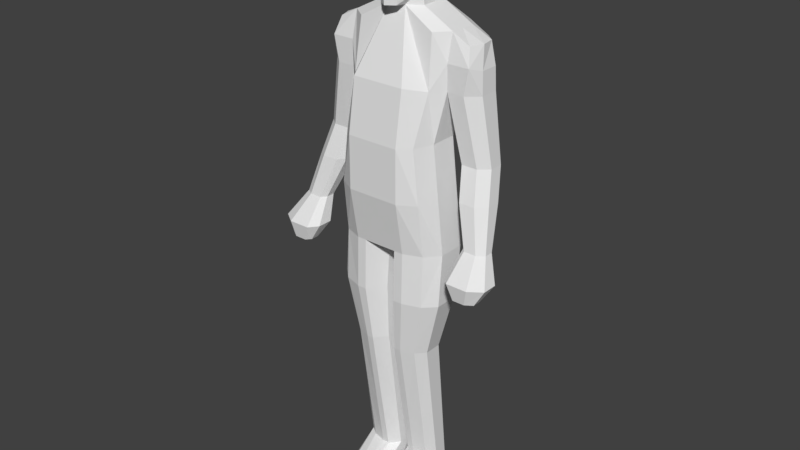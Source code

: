 # Source: body-male-1_2.blend  (saved by Blender 2.79.0; exported with 4.5.12 LTS)
import bpy
from mathutils import Matrix  # noqa: F401  (used for matrix-valued properties, if any)

bpy.ops.wm.read_factory_settings(use_empty=True)
scene = bpy.context.scene
scene.name = 'Scene'

# ---- collections
col_collection_1 = bpy.data.collections.new('Collection 1'); scene.collection.children.link(col_collection_1)

# ---- world
world_world = bpy.data.worlds.new('World'); scene.world = world_world
world_world.color = (0.05088, 0.05088, 0.05088)
world_world.use_sun_shadow = False
world_world.sun_shadow_jitter_overblur = 0.0
world_world.cycles.sampling_method = 'MANUAL'

# ---- meshes
me_cube_003 = bpy.data.meshes.new('Cube.003')
me_cube_003.from_pydata([(1.648, -0.9945, -4.168), (1.431, -0.4036, 3.316), (1.67, 1.022, -4.168), (1.517, 1.469, 3.316), (1.362, 0.9457, -0.2982), (2.076, 0.0, -4.168), (1.948, 0.4686, 3.357), (1.386, -1.217, -0.2982), (1.65, 0.0, -0.2982), (0.08669, 1.213, 3.955), (1.535, 0.7482, -2.233), (2.076, 0.5, -4.168), (1.948, -0.03136, 3.357), (1.602, -1.228, -2.233), (0.9741, -1.256, -4.168), (0.9741, 1.383, -4.168), (1.695, 1.394, 1.466), (2.076, -0.5, -4.168), (1.948, 0.9686, 3.357), (1.517, -0.6425, 1.466), (0.3142, -0.3183, 3.955), (0.8037, 0.5112, 3.955), (0.9741, -1.596, -0.2982), (1.65, -0.5, -0.2982), (1.65, 0.5, -0.2982), (1.863, 0.0, -2.233), (1.948, 0.0, 1.466), (0.9741, 1.298, -0.2982), (0.9741, 1.085, -2.233), (1.948, 0.8287, 1.466), (1.863, 0.5, -2.233), (1.863, -0.5, -2.233), (0.9741, -1.298, 1.637), (0.9741, -1.596, -2.233), (0.8037, 1.011, 3.955), (0.8037, 0.01124, 3.955), (1.948, -0.2432, 1.466), (0.9741, 1.937, 2.148), (2.786, 0.4686, 3.007), (2.287, 1.349, 2.987), (1.948, -0.2657, 2.391), (0.4871, 1.383, -4.168), (0.1789, 0.0, -4.168), (0.6309, -1.256, -4.168), (0.1789, 0.5, -4.168), (0.1789, -0.5, -4.168), (1.648, -1.085, -6.07), (1.67, 0.6223, -6.07), (2.076, -0.2429, -6.07), (2.076, 0.1805, -6.07), (0.9741, -1.306, -6.07), (0.9741, 0.9288, -6.07), (2.076, -0.6664, -6.07), (0.4871, 0.9288, -6.07), (0.1789, -0.2429, -6.07), (0.6309, -1.306, -6.07), (0.1789, 0.1805, -6.07), (0.1789, -0.6664, -6.07), (1.251, -0.9269, -8.155), (1.268, 0.3929, -8.155), (1.565, -0.2759, -8.155), (1.565, 0.05145, -8.155), (0.7582, -1.098, -8.155), (0.7582, 0.6298, -8.155), (1.565, -0.6032, -8.155), (0.4018, 0.6298, -8.155), (0.1763, -0.2759, -8.155), (0.5071, -1.098, -8.155), (0.1763, 0.05145, -8.155), (0.1763, -0.6032, -8.155), (1.251, -0.1547, -13.31), (1.268, 0.817, -13.31), (1.565, 0.3246, -13.31), (1.565, 0.5656, -13.31), (0.7582, -0.2806, -13.31), (0.7582, 0.9914, -13.31), (1.565, 0.08364, -13.31), (0.4018, 0.9914, -13.31), (0.1763, 0.3246, -13.31), (0.5071, -0.2806, -13.31), (0.1763, 0.5656, -13.31), (0.1763, 0.08364, -13.31), (1.251, -1.968, -14.16), (1.268, 0.8225, -14.16), (1.565, -0.5913, -14.16), (1.565, 0.1007, -14.16), (0.7582, -2.329, -14.16), (0.7582, 1.323, -14.16), (1.565, -1.283, -14.16), (0.4018, 1.323, -14.16), (0.1763, -0.5913, -14.16), (0.5071, -2.329, -14.16), (0.1763, 0.1007, -14.16), (0.1763, -1.283, -14.16), (1.251, -1.968, -14.46), (1.268, 0.8225, -14.46), (1.565, -0.5913, -14.46), (1.565, 0.1007, -14.46), (0.7582, -2.329, -14.46), (0.7582, 1.323, -14.46), (1.565, -1.283, -14.46), (0.4018, 1.323, -14.46), (0.1763, -0.5913, -14.46), (0.5071, -2.329, -14.46), (0.1763, 0.1007, -14.46), (0.1763, -1.283, -14.46), (1.565, 0.05259, -10.98), (0.7582, -0.6482, -10.99), (1.251, -0.5026, -10.99), (1.268, 0.6238, -10.96), (1.565, 0.332, -10.97), (0.7582, 0.8263, -10.96), (1.565, -0.2267, -10.98), (0.1763, -0.2258, -10.99), (0.5071, -0.6485, -10.99), (0.4018, 0.827, -10.97), (0.1763, 0.05357, -10.98), (0.1763, 0.3331, -10.98), (0.2192, 1.099, 4.483), (0.3142, -0.7365, 4.012), (0.7324, 0.5112, 4.483), (0.5202, 0.8971, 4.483), (0.7324, 0.01124, 4.483), (0.2404, 1.513, 5.624), (0.446, -0.7475, 5.624), (0.8037, 0.5112, 5.624), (0.5928, 1.311, 5.624), (0.9036, 0.01124, 5.624), (0.2734, 1.356, 6.366), (0.3142, -0.7826, 6.18), (0.8037, 0.5112, 6.18), (0.5796, 1.154, 6.366), (0.9321, 0.01124, 6.18), (0.2604, 1.085, 6.637), (0.3142, -0.5543, 6.437), (0.6529, 0.3115, 6.823), (0.4711, 0.7116, 6.751), (0.719, -0.1468, 6.594), (1.606, 1.431, 2.391), (2.608, -0.03136, 3.007), (2.554, 1.394, 1.466), (2.7, 0.9686, 3.007), (3.027, 0.1329, 1.466), (3.027, 0.8287, 1.466), (2.584, -0.2574, 1.466), (2.762, -0.2657, 2.391), (2.421, 1.431, 2.391), (2.934, 0.2343, 2.237), (2.934, 0.8987, 2.237), (2.542, 1.099, -0.9197), (2.235, 0.2496, -0.9197), (2.235, 0.7544, -0.9197), (2.439, -0.055, -0.9197), (3.117, 1.099, -0.9197), (3.388, 0.2496, -0.9197), (3.388, 0.7544, -0.9197), (3.032, -0.055, -0.9197), (2.768, 0.7082, -2.05), (2.461, -0.1408, -2.05), (2.461, 0.364, -2.05), (2.665, -0.4454, -2.05), (3.343, 0.7082, -2.05), (3.614, -0.1408, -2.05), (3.614, 0.364, -2.05), (3.258, -0.4454, -2.05), (3.238, -0.05807, -3.508), (3.003, -0.601, -3.508), (3.003, -0.2782, -3.508), (3.159, -0.7957, -3.508), (3.68, -0.05807, -3.508), (3.888, -0.601, -3.508), (3.888, -0.2782, -3.508), (3.614, -0.7957, -3.508), (3.214, -0.3113, -4.371), (2.801, -1.261, -4.371), (2.801, -0.6962, -4.371), (3.075, -1.601, -4.371), (3.988, -0.3113, -4.371), (4.353, -1.261, -4.371), (4.353, -0.6962, -4.371), (3.873, -1.601, -4.371), (3.364, -0.815, -4.961), (3.132, -1.324, -4.961), (3.132, -1.021, -4.961), (3.286, -1.506, -4.961), (3.8, -0.815, -4.961), (4.005, -1.324, -4.961), (4.005, -1.021, -4.961), (3.735, -1.506, -4.961), (-1.648, -0.9945, -4.168), (-1.431, -0.4036, 3.316), (-1.67, 1.022, -4.168), (-1.517, 1.469, 3.316), (0.0, 1.383, -4.168), (0.0, 1.213, 3.955), (-1.362, 0.9457, -0.2982), (-2.076, 0.0, -4.168), (-1.948, 0.4686, 3.357), (-1.386, -1.217, -0.2982), (0.0, -1.256, -4.168), (0.0, -0.3183, 3.955), (0.0, 0.0, -4.168), (0.0, -1.596, -0.2982), (-1.65, 0.0, -0.2982), (0.0, 1.298, -0.2982), (-0.08669, 1.213, 3.955), (-1.535, 0.7482, -2.233), (-2.076, 0.5, -4.168), (-1.948, -0.03136, 3.357), (-1.602, -1.228, -2.233), (-0.9741, -1.256, -4.168), (-0.9741, 1.383, -4.168), (-1.695, 1.394, 1.466), (-2.076, -0.5, -4.168), (-1.948, 0.9686, 3.357), (-1.517, -0.6425, 1.466), (-0.3142, -0.3183, 3.955), (-0.8037, 0.5112, 3.955), (0.0, -0.5, -4.168), (0.0, 0.5, -4.168), (-0.9741, -1.596, -0.2982), (0.0, -1.596, -2.233), (0.0, -1.298, 1.637), (-1.65, -0.5, -0.2982), (-1.65, 0.5, -0.2982), (-1.863, 0.0, -2.233), (-1.948, 0.0, 1.466), (-0.9741, 1.298, -0.2982), (0.0, 1.085, -2.233), (0.0, 1.937, 2.19), (-0.9741, 1.085, -2.233), (-1.948, 0.8287, 1.466), (-1.863, 0.5, -2.233), (-1.863, -0.5, -2.233), (-0.9741, -1.298, 1.637), (-0.9741, -1.596, -2.233), (0.0, -0.9604, 4.012), (-0.8037, 1.011, 3.955), (-0.8037, 0.01124, 3.955), (0.0, 1.099, 4.483), (-1.948, -0.2432, 1.466), (-0.9741, 1.937, 2.148), (-2.786, 0.4686, 3.007), (-2.287, 1.349, 2.987), (-1.948, -0.2657, 2.391), (-0.4871, 1.383, -4.168), (-0.1789, 0.0, -4.168), (-0.6309, -1.256, -4.168), (-0.1789, 0.5, -4.168), (-0.1789, -0.5, -4.168), (-1.648, -1.085, -6.07), (-1.67, 0.6223, -6.07), (-2.076, -0.2429, -6.07), (-2.076, 0.1805, -6.07), (-0.9741, -1.306, -6.07), (-0.9741, 0.9288, -6.07), (-2.076, -0.6664, -6.07), (-0.4871, 0.9288, -6.07), (-0.1789, -0.2429, -6.07), (-0.6309, -1.306, -6.07), (-0.1789, 0.1805, -6.07), (-0.1789, -0.6664, -6.07), (-1.251, -0.9269, -8.155), (-1.268, 0.3929, -8.155), (-1.565, -0.2759, -8.155), (-1.565, 0.05145, -8.155), (-0.7582, -1.098, -8.155), (-0.7582, 0.6298, -8.155), (-1.565, -0.6032, -8.155), (-0.4018, 0.6298, -8.155), (-0.1763, -0.2759, -8.155), (-0.5071, -1.098, -8.155), (-0.1763, 0.05145, -8.155), (-0.1763, -0.6032, -8.155), (-1.251, -0.1547, -13.31), (-1.268, 0.817, -13.31), (-1.565, 0.3246, -13.31), (-1.565, 0.5656, -13.31), (-0.7582, -0.2806, -13.31), (-0.7582, 0.9914, -13.31), (-1.565, 0.08364, -13.31), (-0.4018, 0.9914, -13.31), (-0.1763, 0.3246, -13.31), (-0.5071, -0.2806, -13.31), (-0.1763, 0.5656, -13.31), (-0.1763, 0.08364, -13.31), (-1.251, -1.968, -14.16), (-1.268, 0.8225, -14.16), (-1.565, -0.5913, -14.16), (-1.565, 0.1007, -14.16), (-0.7582, -2.329, -14.16), (-0.7582, 1.323, -14.16), (-1.565, -1.283, -14.16), (-0.4018, 1.323, -14.16), (-0.1763, -0.5913, -14.16), (-0.5071, -2.329, -14.16), (-0.1763, 0.1007, -14.16), (-0.1763, -1.283, -14.16), (-1.251, -1.968, -14.46), (-1.268, 0.8225, -14.46), (-1.565, -0.5913, -14.46), (-1.565, 0.1007, -14.46), (-0.7582, -2.329, -14.46), (-0.7582, 1.323, -14.46), (-1.565, -1.283, -14.46), (-0.4018, 1.323, -14.46), (-0.1763, -0.5913, -14.46), (-0.5071, -2.329, -14.46), (-0.1763, 0.1007, -14.46), (-0.1763, -1.283, -14.46), (-1.565, 0.05259, -10.98), (-0.7582, -0.6482, -10.99), (-1.251, -0.5026, -10.99), (-1.268, 0.6238, -10.96), (-1.565, 0.332, -10.97), (-0.7582, 0.8263, -10.96), (-1.565, -0.2267, -10.98), (-0.1763, -0.2258, -10.99), (-0.5071, -0.6485, -10.99), (-0.4018, 0.827, -10.97), (-0.1763, 0.05357, -10.98), (-0.1763, 0.3331, -10.98), (-0.2192, 1.099, 4.483), (-0.3142, -0.7365, 4.012), (-0.7324, 0.5112, 4.483), (-0.5202, 0.8971, 4.483), (-0.7324, 0.01124, 4.483), (0.0, -1.103, 5.624), (0.0, 1.513, 5.624), (-0.2404, 1.513, 5.624), (-0.446, -0.7475, 5.624), (-0.8037, 0.5112, 5.624), (-0.5928, 1.311, 5.624), (-0.9036, 0.01124, 5.624), (0.0, -0.9319, 6.18), (0.0, 1.356, 6.366), (-0.2734, 1.356, 6.366), (-0.3142, -0.7826, 6.18), (-0.8037, 0.5112, 6.18), (-0.5796, 1.154, 6.366), (-0.9321, 0.01124, 6.18), (0.0, 0.3115, 6.823), (0.0, -0.8177, 6.437), (0.0, 1.085, 6.637), (-0.2604, 1.085, 6.637), (-0.3142, -0.5543, 6.437), (0.0, -0.3883, 6.765), (0.0, 0.7116, 6.751), (-0.6529, 0.3115, 6.823), (-0.4711, 0.7116, 6.751), (-0.719, -0.1468, 6.594), (-1.606, 1.431, 2.391), (-2.608, -0.03136, 3.007), (-2.554, 1.394, 1.466), (-2.7, 0.9686, 3.007), (-3.027, 0.1329, 1.466), (-3.027, 0.8287, 1.466), (-2.584, -0.2574, 1.466), (-2.762, -0.2657, 2.391), (-2.421, 1.431, 2.391), (-2.934, 0.2343, 2.237), (-2.934, 0.8987, 2.237), (-2.542, 1.099, -0.9197), (-2.235, 0.2496, -0.9197), (-2.235, 0.7544, -0.9197), (-2.439, -0.055, -0.9197), (-3.117, 1.099, -0.9197), (-3.388, 0.2496, -0.9197), (-3.388, 0.7544, -0.9197), (-3.032, -0.055, -0.9197), (-2.768, 0.7082, -2.05), (-2.461, -0.1408, -2.05), (-2.461, 0.364, -2.05), (-2.665, -0.4454, -2.05), (-3.343, 0.7082, -2.05), (-3.614, -0.1408, -2.05), (-3.614, 0.364, -2.05), (-3.258, -0.4454, -2.05), (-3.238, -0.05807, -3.508), (-3.003, -0.601, -3.508), (-3.003, -0.2782, -3.508), (-3.159, -0.7957, -3.508), (-3.68, -0.05807, -3.508), (-3.888, -0.601, -3.508), (-3.888, -0.2782, -3.508), (-3.614, -0.7957, -3.508), (-3.214, -0.3113, -4.371), (-2.801, -1.261, -4.371), (-2.801, -0.6962, -4.371), (-3.075, -1.601, -4.371), (-3.988, -0.3113, -4.371), (-4.353, -1.261, -4.371), (-4.353, -0.6962, -4.371), (-3.873, -1.601, -4.371), (-3.364, -0.815, -4.961), (-3.132, -1.324, -4.961), (-3.132, -1.021, -4.961), (-3.286, -1.506, -4.961), (-3.8, -0.815, -4.961), (-4.005, -1.324, -4.961), (-4.005, -1.021, -4.961), (-3.735, -1.506, -4.961)], [], [(37, 9, 3, 138, 16), (36, 40, 12, 1, 19), (21, 34, 121, 120), (35, 21, 120, 122), (33, 22, 202, 221), (32, 20, 200, 222), (31, 23, 7, 13), (30, 24, 8, 25), (138, 3, 39, 146), (28, 27, 4, 10), (15, 28, 10, 2), (193, 228, 28, 15, 41), (228, 204, 27, 28), (24, 29, 26, 8), (4, 16, 29, 24), (16, 140, 153, 149), (11, 30, 25, 5), (2, 10, 30, 11), (10, 4, 24, 30), (17, 31, 13, 0), (5, 25, 31, 17), (25, 8, 23, 31), (22, 32, 222, 202), (7, 19, 32, 22), (19, 1, 20, 32), (14, 33, 221, 199, 43), (0, 13, 33, 14), (13, 7, 22, 33), (9, 194, 239, 118), (200, 20, 119, 236), (18, 34, 21, 6), (3, 9, 34, 18), (34, 9, 118, 121), (12, 35, 20, 1), (6, 21, 35, 12), (20, 35, 122, 119), (119, 122, 127, 124), (118, 239, 328, 123), (23, 36, 19, 7), (8, 26, 36, 23), (3, 18, 141, 39), (27, 37, 16, 4), (204, 229, 37, 27), (229, 194, 9, 37), (12, 40, 145, 139), (40, 36, 144, 145), (201, 42, 45, 218), (218, 45, 43, 199), (193, 41, 44, 219), (219, 44, 42, 201), (2, 47, 51, 15), (41, 15, 51, 53), (44, 41, 53, 56), (17, 52, 48, 5), (42, 44, 56, 54), (0, 14, 50, 46), (45, 42, 54, 57), (11, 49, 47, 2), (17, 0, 46, 52), (14, 43, 55, 50), (43, 45, 57, 55), (11, 5, 48, 49), (50, 55, 67, 62), (54, 56, 68, 66), (46, 50, 62, 58), (57, 54, 66, 69), (47, 59, 63, 51), (52, 64, 60, 48), (55, 57, 69, 67), (52, 46, 58, 64), (49, 48, 60, 61), (56, 53, 65, 68), (49, 61, 59, 47), (53, 51, 63, 65), (62, 67, 114, 107), (66, 68, 117, 116), (58, 62, 107, 108), (69, 66, 116, 113), (59, 109, 111, 63), (64, 112, 106, 60), (67, 69, 113, 114), (64, 58, 108, 112), (61, 60, 106, 110), (68, 65, 115, 117), (61, 110, 109, 59), (65, 63, 111, 115), (77, 75, 87, 89), (74, 79, 91, 86), (78, 80, 92, 90), (70, 74, 86, 82), (81, 78, 90, 93), (71, 83, 87, 75), (76, 88, 84, 72), (79, 81, 93, 91), (76, 70, 82, 88), (73, 72, 84, 85), (80, 77, 89, 92), (73, 85, 83, 71), (85, 97, 95, 83), (89, 87, 99, 101), (86, 91, 103, 98), (90, 92, 104, 102), (82, 86, 98, 94), (93, 90, 102, 105), (83, 95, 99, 87), (88, 100, 96, 84), (91, 93, 105, 103), (88, 82, 94, 100), (85, 84, 96, 97), (92, 89, 101, 104), (97, 96, 100, 94, 98, 103, 105, 102, 104, 101, 99, 95), (110, 73, 71, 109), (112, 108, 70, 76), (109, 71, 75, 111), (110, 106, 72, 73), (112, 76, 72, 106), (108, 107, 74, 70), (114, 113, 81, 79), (107, 114, 79, 74), (117, 115, 77, 80), (113, 116, 78, 81), (115, 111, 75, 77), (116, 117, 80, 78), (127, 125, 130, 132), (124, 127, 132, 129), (236, 119, 124, 327), (122, 120, 125, 127), (121, 118, 123, 126), (120, 121, 126, 125), (131, 128, 133, 136), (132, 130, 135, 137), (126, 123, 128, 131), (125, 126, 131, 130), (327, 124, 129, 334), (123, 328, 335, 128), (135, 341, 346, 137), (133, 343, 347, 136), (136, 347, 341, 135), (137, 346, 342, 134), (130, 131, 136, 135), (334, 129, 134, 342), (128, 335, 343, 133), (129, 132, 137, 134), (26, 29, 151, 150), (6, 12, 139, 38), (18, 6, 38, 141), (16, 138, 146, 140), (144, 36, 152, 156), (141, 146, 39), (143, 140, 146, 148), (146, 141, 148), (141, 38, 147, 148), (143, 148, 147, 142), (142, 147, 145, 144), (38, 139, 145, 147), (142, 144, 156, 154), (140, 143, 155, 153), (36, 26, 150, 152), (29, 16, 149, 151), (143, 142, 154, 155), (150, 151, 159, 158), (156, 152, 160, 164), (152, 150, 158, 160), (154, 156, 164, 162), (151, 149, 157, 159), (149, 153, 161, 157), (155, 154, 162, 163), (153, 155, 163, 161), (157, 161, 169, 165), (163, 162, 170, 171), (161, 163, 171, 169), (162, 164, 172, 170), (164, 160, 168, 172), (160, 158, 166, 168), (159, 157, 165, 167), (158, 159, 167, 166), (167, 165, 173, 175), (166, 167, 175, 174), (165, 169, 177, 173), (171, 170, 178, 179), (169, 171, 179, 177), (170, 172, 180, 178), (172, 168, 176, 180), (168, 166, 174, 176), (180, 176, 184, 188), (176, 174, 182, 184), (175, 173, 181, 183), (174, 175, 183, 182), (173, 177, 185, 181), (179, 178, 186, 187), (177, 179, 187, 185), (178, 180, 188, 186), (182, 183, 181, 185, 187, 186, 188, 184), (241, 212, 351, 192, 205), (240, 215, 190, 208, 244), (217, 324, 325, 237), (238, 326, 324, 217), (235, 221, 202, 220), (234, 222, 200, 216), (233, 209, 198, 223), (232, 225, 203, 224), (351, 359, 243, 192), (230, 206, 195, 227), (211, 191, 206, 230), (193, 245, 211, 230, 228), (228, 230, 227, 204), (224, 203, 226, 231), (195, 224, 231, 212), (212, 362, 366, 353), (207, 196, 225, 232), (191, 207, 232, 206), (206, 232, 224, 195), (213, 189, 209, 233), (196, 213, 233, 225), (225, 233, 223, 203), (220, 202, 222, 234), (198, 220, 234, 215), (215, 234, 216, 190), (210, 247, 199, 221, 235), (189, 210, 235, 209), (209, 235, 220, 198), (205, 322, 239, 194), (200, 236, 323, 216), (214, 197, 217, 237), (192, 214, 237, 205), (237, 325, 322, 205), (208, 190, 216, 238), (197, 208, 238, 217), (216, 323, 326, 238), (323, 330, 333, 326), (322, 329, 328, 239), (223, 198, 215, 240), (203, 223, 240, 226), (192, 243, 354, 214), (227, 195, 212, 241), (204, 227, 241, 229), (229, 241, 205, 194), (208, 352, 358, 244), (244, 358, 357, 240), (201, 218, 249, 246), (218, 199, 247, 249), (193, 219, 248, 245), (219, 201, 246, 248), (191, 211, 255, 251), (245, 257, 255, 211), (248, 260, 257, 245), (213, 196, 252, 256), (246, 258, 260, 248), (189, 250, 254, 210), (249, 261, 258, 246), (207, 191, 251, 253), (213, 256, 250, 189), (210, 254, 259, 247), (247, 259, 261, 249), (207, 253, 252, 196), (254, 266, 271, 259), (258, 270, 272, 260), (250, 262, 266, 254), (261, 273, 270, 258), (251, 255, 267, 263), (256, 252, 264, 268), (259, 271, 273, 261), (256, 268, 262, 250), (253, 265, 264, 252), (260, 272, 269, 257), (253, 251, 263, 265), (257, 269, 267, 255), (266, 311, 318, 271), (270, 320, 321, 272), (262, 312, 311, 266), (273, 317, 320, 270), (263, 267, 315, 313), (268, 264, 310, 316), (271, 318, 317, 273), (268, 316, 312, 262), (265, 314, 310, 264), (272, 321, 319, 269), (265, 263, 313, 314), (269, 319, 315, 267), (281, 293, 291, 279), (278, 290, 295, 283), (282, 294, 296, 284), (274, 286, 290, 278), (285, 297, 294, 282), (275, 279, 291, 287), (280, 276, 288, 292), (283, 295, 297, 285), (280, 292, 286, 274), (277, 289, 288, 276), (284, 296, 293, 281), (277, 275, 287, 289), (289, 287, 299, 301), (293, 305, 303, 291), (290, 302, 307, 295), (294, 306, 308, 296), (286, 298, 302, 290), (297, 309, 306, 294), (287, 291, 303, 299), (292, 288, 300, 304), (295, 307, 309, 297), (292, 304, 298, 286), (289, 301, 300, 288), (296, 308, 305, 293), (301, 299, 303, 305, 308, 306, 309, 307, 302, 298, 304, 300), (314, 313, 275, 277), (316, 280, 274, 312), (313, 315, 279, 275), (314, 277, 276, 310), (316, 310, 276, 280), (312, 274, 278, 311), (318, 283, 285, 317), (311, 278, 283, 318), (321, 284, 281, 319), (317, 285, 282, 320), (319, 281, 279, 315), (320, 282, 284, 321), (333, 340, 338, 331), (330, 337, 340, 333), (236, 327, 330, 323), (326, 333, 331, 324), (325, 332, 329, 322), (324, 331, 332, 325), (339, 349, 344, 336), (340, 350, 348, 338), (332, 339, 336, 329), (331, 338, 339, 332), (327, 334, 337, 330), (329, 336, 335, 328), (348, 350, 346, 341), (344, 349, 347, 343), (349, 348, 341, 347), (350, 345, 342, 346), (338, 348, 349, 339), (334, 342, 345, 337), (336, 344, 343, 335), (337, 345, 350, 340), (226, 363, 364, 231), (197, 242, 352, 208), (214, 354, 242, 197), (212, 353, 359, 351), (357, 369, 365, 240), (354, 243, 359), (356, 361, 359, 353), (359, 361, 354), (354, 361, 360, 242), (356, 355, 360, 361), (355, 357, 358, 360), (242, 360, 358, 352), (355, 367, 369, 357), (353, 366, 368, 356), (240, 365, 363, 226), (231, 364, 362, 212), (356, 368, 367, 355), (363, 371, 372, 364), (369, 377, 373, 365), (365, 373, 371, 363), (367, 375, 377, 369), (364, 372, 370, 362), (362, 370, 374, 366), (368, 376, 375, 367), (366, 374, 376, 368), (370, 378, 382, 374), (376, 384, 383, 375), (374, 382, 384, 376), (375, 383, 385, 377), (377, 385, 381, 373), (373, 381, 379, 371), (372, 380, 378, 370), (371, 379, 380, 372), (380, 388, 386, 378), (379, 387, 388, 380), (378, 386, 390, 382), (384, 392, 391, 383), (382, 390, 392, 384), (383, 391, 393, 385), (385, 393, 389, 381), (381, 389, 387, 379), (393, 401, 397, 389), (389, 397, 395, 387), (388, 396, 394, 386), (387, 395, 396, 388), (386, 394, 398, 390), (392, 400, 399, 391), (390, 398, 400, 392), (391, 399, 401, 393), (395, 397, 401, 399, 400, 398, 394, 396)])
_uv = me_cube_003.uv_layers.new(name='UVMap')
_uv.uv.foreach_set('vector', [0.2008, 0.6868, 0.2319, 0.7466, 0.184, 0.7261, 0.1808, 0.695, 0.1776, 0.664, 0.7428, 0.7289, 0.7426, 0.7599, 0.7426, 0.7925, 0.7253, 0.7908, 0.7283, 0.7286, 0.1824, 0.8042, 0.1989, 0.8048, 0.1945, 0.8225, 0.1818, 0.822, 0.1659, 0.8037, 0.1824, 0.8042, 0.1818, 0.822, 0.1653, 0.8215, 0.7105, 0.6037, 0.7103, 0.6688, 0.678, 0.6684, 0.6783, 0.6033, 0.7101, 0.7339, 0.6884, 0.8119, 0.678, 0.8117, 0.6779, 0.7335, 0.8618, 0.6386, 0.8514, 0.7029, 0.8279, 0.6992, 0.838, 0.6348, 0.8944, 0.6439, 0.884, 0.7083, 0.8677, 0.7056, 0.8781, 0.6413, 0.1808, 0.695, 0.184, 0.7261, 0.1586, 0.7155, 0.1539, 0.6955, 0.2004, 0.5391, 0.2008, 0.6042, 0.1886, 0.6042, 0.1824, 0.5392, 0.1992, 0.4742, 0.2004, 0.5391, 0.1824, 0.5392, 0.1768, 0.4744, 0.2314, 0.4736, 0.2326, 0.5385, 0.2004, 0.5391, 0.1992, 0.4742, 0.2153, 0.4739, 0.2326, 0.5385, 0.233, 0.6036, 0.2008, 0.6042, 0.2004, 0.5391, 0.884, 0.7083, 0.8853, 0.7685, 0.8583, 0.7641, 0.8677, 0.7056, 0.8984, 0.7108, 0.9037, 0.7716, 0.8853, 0.7685, 0.884, 0.7083, 0.1776, 0.664, 0.1492, 0.6645, 0.1301, 0.5845, 0.1491, 0.5842, 0.9049, 0.5796, 0.8944, 0.6439, 0.8781, 0.6413, 0.8886, 0.5769, 0.9218, 0.5825, 0.9024, 0.6454, 0.8944, 0.6439, 0.9049, 0.5796, 0.9024, 0.6454, 0.8984, 0.7108, 0.884, 0.7083, 0.8944, 0.6439, 0.8723, 0.5742, 0.8618, 0.6386, 0.838, 0.6348, 0.856, 0.5718, 0.8886, 0.5769, 0.8781, 0.6413, 0.8618, 0.6386, 0.8723, 0.5742, 0.8781, 0.6413, 0.8677, 0.7056, 0.8514, 0.7029, 0.8618, 0.6386, 0.7103, 0.6688, 0.7101, 0.7339, 0.6779, 0.7335, 0.678, 0.6684, 0.8279, 0.6992, 0.8372, 0.7608, 0.8147, 0.7632, 0.8154, 0.6973, 0.7283, 0.7286, 0.7253, 0.7908, 0.6884, 0.8119, 0.7101, 0.7339, 0.7109, 0.5388, 0.7105, 0.6037, 0.6783, 0.6033, 0.6787, 0.5384, 0.6996, 0.5387, 0.7333, 0.5391, 0.7314, 0.6041, 0.7105, 0.6037, 0.7109, 0.5388, 0.7314, 0.6041, 0.724, 0.669, 0.7103, 0.6688, 0.7105, 0.6037, 0.2319, 0.7466, 0.2348, 0.7465, 0.2352, 0.7642, 0.2279, 0.7643, 0.6782, 0.8209, 0.6678, 0.8209, 0.6678, 0.835, 0.6782, 0.8425, 0.1575, 0.7375, 0.1955, 0.7443, 0.1915, 0.7603, 0.1536, 0.7535, 0.1755, 0.7251, 0.2205, 0.7437, 0.1955, 0.7443, 0.1575, 0.7375, 0.2086, 0.7469, 0.2319, 0.7466, 0.2279, 0.7643, 0.2183, 0.7644, 0.1496, 0.7695, 0.1876, 0.7763, 0.201, 0.7909, 0.1636, 0.7858, 0.1536, 0.7535, 0.1915, 0.7603, 0.1876, 0.7763, 0.1496, 0.7695, 0.1549, 0.8036, 0.1659, 0.8037, 0.1653, 0.8215, 0.141, 0.805, 0.141, 0.805, 0.1653, 0.8215, 0.1641, 0.8598, 0.1389, 0.8592, 0.2279, 0.7643, 0.2352, 0.7642, 0.235, 0.8028, 0.227, 0.8029, 0.8514, 0.7029, 0.8503, 0.7628, 0.8372, 0.7608, 0.8279, 0.6992, 0.8677, 0.7056, 0.8583, 0.7641, 0.8503, 0.7628, 0.8514, 0.7029, 0.1755, 0.7251, 0.1575, 0.7375, 0.1328, 0.732, 0.1493, 0.7232, 0.2008, 0.6042, 0.2008, 0.6868, 0.1776, 0.664, 0.1886, 0.6042, 0.233, 0.6036, 0.233, 0.6876, 0.2008, 0.6868, 0.2008, 0.6042, 0.233, 0.6876, 0.2348, 0.7465, 0.2319, 0.7466, 0.2008, 0.6868, 0.7426, 0.7925, 0.7426, 0.7599, 0.7695, 0.7603, 0.7645, 0.781, 0.7426, 0.7599, 0.7428, 0.7289, 0.7638, 0.7291, 0.7695, 0.7603, 0.6955, 0.06427, 0.6896, 0.06427, 0.6896, 0.04745, 0.6955, 0.04745, 0.6955, 0.04745, 0.6896, 0.04745, 0.6747, 0.02203, 0.6955, 0.02203, 0.6955, 0.1108, 0.6794, 0.1108, 0.6896, 0.08109, 0.6955, 0.08109, 0.6955, 0.08109, 0.6896, 0.08109, 0.6896, 0.06427, 0.6955, 0.06427, 0.1723, 0.4671, 0.1694, 0.403, 0.1922, 0.402, 0.1952, 0.466, 0.2153, 0.4739, 0.1992, 0.4742, 0.1992, 0.41, 0.2153, 0.4097, 0.797, 0.4724, 0.7709, 0.4712, 0.7889, 0.4081, 0.8107, 0.409, 0.8767, 0.5727, 0.8757, 0.5085, 0.8893, 0.5095, 0.8927, 0.5739, 0.8131, 0.4732, 0.797, 0.4724, 0.8107, 0.409, 0.8243, 0.4097, 0.7333, 0.5391, 0.7109, 0.5388, 0.7111, 0.4749, 0.7335, 0.4752, 0.8292, 0.474, 0.8131, 0.4732, 0.8243, 0.4097, 0.8379, 0.4103, 0.1503, 0.4593, 0.1396, 0.3954, 0.1568, 0.3951, 0.1701, 0.459, 0.8723, 0.5742, 0.856, 0.5718, 0.8633, 0.5081, 0.8771, 0.5102, 0.7109, 0.5388, 0.6996, 0.5387, 0.6998, 0.4747, 0.7111, 0.4749, 0.8568, 0.4755, 0.8292, 0.474, 0.8379, 0.4103, 0.8618, 0.4117, 0.9049, 0.5796, 0.8886, 0.5769, 0.8909, 0.5125, 0.9047, 0.5147, 0.7111, 0.4749, 0.6998, 0.4747, 0.696, 0.4046, 0.7044, 0.4047, 0.8243, 0.4097, 0.8107, 0.409, 0.8185, 0.3391, 0.829, 0.3396, 0.7335, 0.4752, 0.7111, 0.4749, 0.7044, 0.4047, 0.7207, 0.405, 0.8379, 0.4103, 0.8243, 0.4097, 0.829, 0.3396, 0.8395, 0.3401, 0.1694, 0.403, 0.1793, 0.3322, 0.1961, 0.3314, 0.1922, 0.402, 0.8757, 0.5085, 0.8863, 0.4386, 0.8968, 0.4394, 0.8893, 0.5095, 0.8618, 0.4117, 0.8379, 0.4103, 0.8395, 0.3401, 0.8579, 0.3412, 0.7478, 0.4755, 0.7335, 0.4752, 0.7207, 0.405, 0.7312, 0.4052, 0.9047, 0.5147, 0.8909, 0.5125, 0.9009, 0.4432, 0.9116, 0.445, 0.8107, 0.409, 0.7889, 0.4081, 0.8015, 0.3384, 0.8185, 0.3391, 0.1396, 0.3954, 0.1387, 0.325, 0.1519, 0.3247, 0.1568, 0.3951, 0.2153, 0.4097, 0.1992, 0.41, 0.206, 0.3396, 0.2177, 0.3394, 0.7044, 0.4047, 0.696, 0.4046, 0.6966, 0.3095, 0.7049, 0.3095, 0.829, 0.3396, 0.8185, 0.3391, 0.8144, 0.2438, 0.8234, 0.2441, 0.7207, 0.405, 0.7044, 0.4047, 0.7049, 0.3095, 0.7213, 0.3099, 0.8395, 0.3401, 0.829, 0.3396, 0.8234, 0.2441, 0.8324, 0.2444, 0.1793, 0.3322, 0.1747, 0.238, 0.1914, 0.2373, 0.1961, 0.3314, 0.8863, 0.4386, 0.9048, 0.3447, 0.9138, 0.3456, 0.8968, 0.4394, 0.8579, 0.3412, 0.8395, 0.3401, 0.8324, 0.2444, 0.8485, 0.2453, 0.7312, 0.4052, 0.7207, 0.405, 0.7213, 0.3099, 0.7317, 0.3103, 0.9116, 0.445, 0.9009, 0.4432, 0.9268, 0.3513, 0.9358, 0.353, 0.8185, 0.3391, 0.8015, 0.3384, 0.8002, 0.2436, 0.8144, 0.2438, 0.1387, 0.325, 0.147, 0.2303, 0.1586, 0.2303, 0.1519, 0.3247, 0.2177, 0.3394, 0.206, 0.3396, 0.2046, 0.2455, 0.2163, 0.245, 0.2152, 0.1663, 0.2034, 0.1665, 0.2025, 0.1381, 0.2143, 0.1378, 0.7059, 0.2119, 0.6976, 0.2119, 0.6976, 0.1413, 0.7059, 0.1413, 0.8188, 0.1655, 0.8111, 0.1651, 0.8275, 0.1372, 0.8498, 0.1383, 0.7222, 0.2161, 0.7059, 0.2119, 0.7059, 0.1413, 0.7222, 0.1535, 0.8266, 0.1659, 0.8188, 0.1655, 0.8498, 0.1383, 0.872, 0.1394, 0.1707, 0.1591, 0.1694, 0.1305, 0.186, 0.1298, 0.1875, 0.1583, 0.9201, 0.2672, 0.8782, 0.2354, 0.9004, 0.237, 0.9279, 0.2678, 0.8407, 0.1667, 0.8266, 0.1659, 0.872, 0.1394, 0.9081, 0.1413, 0.7326, 0.2241, 0.7222, 0.2161, 0.7222, 0.1535, 0.7326, 0.1765, 0.956, 0.2765, 0.9482, 0.2752, 0.9229, 0.242, 0.9455, 0.2457, 0.8111, 0.1651, 0.799, 0.1646, 0.7898, 0.1355, 0.8275, 0.1372, 0.1539, 0.1514, 0.1388, 0.1228, 0.1642, 0.1226, 0.1642, 0.1513, 0.1388, 0.1228, 0.1387, 0.1128, 0.1641, 0.1126, 0.1642, 0.1226, 0.2143, 0.1378, 0.2025, 0.1381, 0.2024, 0.128, 0.2142, 0.1278, 0.9343, 0.1019, 0.9369, 0.11, 0.9275, 0.113, 0.9249, 0.1049, 0.8498, 0.1383, 0.8275, 0.1372, 0.828, 0.1272, 0.8503, 0.1283, 0.9293, 0.08596, 0.9343, 0.1019, 0.9249, 0.1049, 0.9199, 0.08899, 0.872, 0.1394, 0.8498, 0.1383, 0.8503, 0.1283, 0.8726, 0.1294, 0.1642, 0.1226, 0.1641, 0.1126, 0.184, 0.1122, 0.1841, 0.1223, 0.8782, 0.2354, 0.8788, 0.2254, 0.9011, 0.227, 0.9004, 0.237, 0.9081, 0.1413, 0.872, 0.1394, 0.8726, 0.1294, 0.9086, 0.1313, 0.9117, 0.05928, 0.924, 0.07882, 0.9156, 0.08403, 0.9033, 0.06449, 0.9455, 0.2457, 0.9229, 0.242, 0.9245, 0.2321, 0.9471, 0.2358, 0.8275, 0.1372, 0.7898, 0.1355, 0.7904, 0.1254, 0.828, 0.1272, 0.8364, 0.07466, 0.8596, 0.07558, 0.8828, 0.0765, 0.9054, 0.08775, 0.9169, 0.1045, 0.9165, 0.1128, 0.881, 0.1223, 0.8578, 0.1214, 0.8346, 0.1205, 0.7938, 0.1114, 0.7943, 0.09967, 0.8118, 0.08351, 0.147, 0.2303, 0.1539, 0.1514, 0.1642, 0.1513, 0.1586, 0.2303, 0.7317, 0.3103, 0.7213, 0.3099, 0.7217, 0.2319, 0.7322, 0.2321, 0.1747, 0.238, 0.1707, 0.1591, 0.1875, 0.1583, 0.1914, 0.2373, 0.9358, 0.353, 0.9268, 0.3513, 0.9482, 0.2752, 0.956, 0.2765, 0.9048, 0.3447, 0.9201, 0.2672, 0.9279, 0.2678, 0.9138, 0.3456, 0.7213, 0.3099, 0.7049, 0.3095, 0.7054, 0.2317, 0.7217, 0.2319, 0.8485, 0.2453, 0.8324, 0.2444, 0.8266, 0.1659, 0.8407, 0.1667, 0.7049, 0.3095, 0.6966, 0.3095, 0.697, 0.2316, 0.7054, 0.2317, 0.8144, 0.2438, 0.8002, 0.2436, 0.799, 0.1646, 0.8111, 0.1651, 0.8324, 0.2444, 0.8234, 0.2441, 0.8188, 0.1655, 0.8266, 0.1659, 0.2163, 0.245, 0.2046, 0.2455, 0.2034, 0.1665, 0.2152, 0.1663, 0.8234, 0.2441, 0.8144, 0.2438, 0.8111, 0.1651, 0.8188, 0.1655, 0.1641, 0.8598, 0.1806, 0.8604, 0.1799, 0.8791, 0.1635, 0.8785, 0.1389, 0.8592, 0.1641, 0.8598, 0.1635, 0.8785, 0.1371, 0.8779, 0.6781, 0.8553, 0.6886, 0.8554, 0.6929, 0.9096, 0.678, 0.9095, 0.1653, 0.8215, 0.1818, 0.822, 0.1806, 0.8604, 0.1641, 0.8598, 0.2183, 0.7644, 0.2279, 0.7643, 0.227, 0.8029, 0.2157, 0.803, 0.1818, 0.822, 0.1945, 0.8225, 0.2069, 0.8613, 0.1806, 0.8604, 0.2554, 0.8513, 0.2453, 0.8445, 0.2449, 0.853, 0.2519, 0.8653, 0.1635, 0.8785, 0.1799, 0.8791, 0.1726, 0.9005, 0.1577, 0.8923, 0.2157, 0.803, 0.227, 0.8029, 0.2265, 0.8278, 0.2167, 0.8279, 0.1806, 0.8604, 0.2069, 0.8613, 0.2009, 0.8861, 0.1799, 0.8791, 0.678, 0.9095, 0.6929, 0.9096, 0.6885, 0.9284, 0.6781, 0.9283, 0.227, 0.8029, 0.235, 0.8028, 0.2355, 0.8276, 0.2265, 0.8278, 0.2579, 0.8786, 0.2363, 0.8786, 0.2363, 0.9022, 0.2601, 0.8945, 0.2449, 0.853, 0.2363, 0.853, 0.2363, 0.8653, 0.2519, 0.8653, 0.2519, 0.8653, 0.2363, 0.8653, 0.2363, 0.8786, 0.2579, 0.8786, 0.2601, 0.8945, 0.2363, 0.9022, 0.2363, 0.9173, 0.2467, 0.9085, 0.1799, 0.8791, 0.2009, 0.8861, 0.1859, 0.8986, 0.1726, 0.9005, 0.6781, 0.9283, 0.6885, 0.9284, 0.6886, 0.9371, 0.6781, 0.937, 0.2265, 0.8278, 0.2355, 0.8276, 0.236, 0.8366, 0.2274, 0.8368, 0.1371, 0.8779, 0.1635, 0.8785, 0.1577, 0.8923, 0.1443, 0.8868, 0.8594, 0.77, 0.8856, 0.775, 0.8654, 0.8526, 0.8494, 0.8496, 0.1536, 0.7535, 0.1496, 0.7695, 0.128, 0.7648, 0.1261, 0.7473, 0.1575, 0.7375, 0.1536, 0.7535, 0.1261, 0.7473, 0.1328, 0.732, 0.1776, 0.664, 0.1808, 0.695, 0.1539, 0.6955, 0.1492, 0.6645, 0.7638, 0.7291, 0.7428, 0.7289, 0.7594, 0.6489, 0.779, 0.6492, 0.1456, 0.7162, 0.1539, 0.6955, 0.1586, 0.7155, 0.1228, 0.6652, 0.1413, 0.6638, 0.1454, 0.6948, 0.1275, 0.6909, 0.1454, 0.6948, 0.1321, 0.7166, 0.1275, 0.6909, 0.1321, 0.7166, 0.1157, 0.718, 0.1056, 0.6928, 0.1275, 0.6909, 0.1228, 0.6652, 0.1275, 0.6909, 0.1056, 0.6928, 0.09988, 0.6672, 0.09988, 0.6672, 0.1056, 0.6928, 0.08956, 0.6995, 0.08694, 0.6686, 0.1157, 0.718, 0.09915, 0.7195, 0.08956, 0.6995, 0.1056, 0.6928, 0.7786, 0.7294, 0.7638, 0.7291, 0.779, 0.6492, 0.7909, 0.6494, 0.1413, 0.6638, 0.1228, 0.6652, 0.1131, 0.5854, 0.1243, 0.5845, 0.8517, 0.7686, 0.8594, 0.77, 0.8494, 0.8496, 0.8383, 0.8474, 0.8856, 0.775, 0.9054, 0.7788, 0.8741, 0.8541, 0.8654, 0.8526, 0.1228, 0.6652, 0.09988, 0.6672, 0.09643, 0.5868, 0.1131, 0.5854, 0.8494, 0.8496, 0.8654, 0.8526, 0.8439, 0.8871, 0.8279, 0.8841, 0.779, 0.6492, 0.7594, 0.6489, 0.7669, 0.6109, 0.7865, 0.6111, 0.8383, 0.8474, 0.8494, 0.8496, 0.8279, 0.8841, 0.8168, 0.8819, 0.7909, 0.6494, 0.779, 0.6492, 0.7865, 0.6111, 0.7984, 0.6114, 0.1598, 0.5838, 0.1491, 0.5842, 0.1418, 0.5461, 0.1525, 0.5457, 0.1491, 0.5842, 0.1301, 0.5845, 0.1228, 0.5465, 0.1418, 0.5461, 0.1131, 0.5854, 0.09643, 0.5868, 0.08013, 0.55, 0.09675, 0.5486, 0.1243, 0.5845, 0.1131, 0.5854, 0.09675, 0.5486, 0.108, 0.5477, 0.1418, 0.5461, 0.1228, 0.5465, 0.1123, 0.4972, 0.1269, 0.497, 0.09675, 0.5486, 0.08013, 0.55, 0.06052, 0.5024, 0.07115, 0.5014, 0.108, 0.5477, 0.09675, 0.5486, 0.07115, 0.5014, 0.07836, 0.5009, 0.7984, 0.6114, 0.7865, 0.6111, 0.7983, 0.5621, 0.8075, 0.5623, 0.7865, 0.6111, 0.7669, 0.6109, 0.7833, 0.562, 0.7983, 0.5621, 0.8168, 0.8819, 0.8279, 0.8841, 0.7998, 0.9284, 0.7925, 0.9269, 0.1525, 0.5457, 0.1418, 0.5461, 0.1269, 0.497, 0.135, 0.4967, 0.8279, 0.8841, 0.8439, 0.8871, 0.81, 0.9303, 0.7998, 0.9284, 0.135, 0.4967, 0.1269, 0.497, 0.1278, 0.4678, 0.142, 0.4674, 0.7998, 0.9284, 0.81, 0.9303, 0.7925, 0.9566, 0.7746, 0.9532, 0.1269, 0.497, 0.1123, 0.4972, 0.1022, 0.4683, 0.1278, 0.4678, 0.07115, 0.5014, 0.06052, 0.5024, 0.03621, 0.4751, 0.05481, 0.4735, 0.07836, 0.5009, 0.07115, 0.5014, 0.05481, 0.4735, 0.06741, 0.4726, 0.813, 0.5671, 0.8042, 0.5603, 0.8142, 0.5319, 0.8296, 0.5438, 0.7983, 0.5621, 0.7833, 0.562, 0.7803, 0.5327, 0.8067, 0.533, 0.7925, 0.9269, 0.7998, 0.9284, 0.7746, 0.9532, 0.7618, 0.9507, 0.8067, 0.533, 0.7803, 0.5327, 0.7874, 0.5129, 0.8022, 0.5131, 0.7618, 0.9507, 0.7746, 0.9532, 0.7663, 0.9717, 0.7594, 0.9703, 0.142, 0.4674, 0.1278, 0.4678, 0.1234, 0.4478, 0.1314, 0.4476, 0.7746, 0.9532, 0.7925, 0.9566, 0.7759, 0.9735, 0.7663, 0.9717, 0.1278, 0.4678, 0.1022, 0.4683, 0.109, 0.4481, 0.1234, 0.4478, 0.05481, 0.4735, 0.03621, 0.4751, 0.03226, 0.4557, 0.04222, 0.4548, 0.1011, 0.4523, 0.09121, 0.4379, 0.1045, 0.4293, 0.1101, 0.4371, 0.8227, 0.5333, 0.8067, 0.533, 0.8022, 0.5131, 0.8112, 0.5133, 0.135, 0.4238, 0.1333, 0.4337, 0.1244, 0.4393, 0.1101, 0.4371, 0.1045, 0.4293, 0.1062, 0.4194, 0.1161, 0.4148, 0.1309, 0.417, 0.2651, 0.6856, 0.2895, 0.6619, 0.2869, 0.6931, 0.2842, 0.7242, 0.2377, 0.7465, 0.6139, 0.7273, 0.628, 0.7274, 0.6307, 0.7897, 0.6137, 0.791, 0.6137, 0.7584, 0.2838, 0.802, 0.284, 0.8198, 0.2731, 0.8197, 0.2677, 0.8017, 0.2999, 0.8023, 0.3001, 0.8201, 0.284, 0.8198, 0.2838, 0.802, 0.6461, 0.603, 0.6783, 0.6033, 0.678, 0.6684, 0.6458, 0.668, 0.6457, 0.7331, 0.6779, 0.7335, 0.678, 0.8117, 0.6676, 0.8116, 0.5045, 0.6485, 0.5295, 0.6441, 0.5421, 0.708, 0.5174, 0.7124, 0.4728, 0.6543, 0.4887, 0.6514, 0.5016, 0.7153, 0.4857, 0.7182, 0.2869, 0.6931, 0.3138, 0.6926, 0.3098, 0.7127, 0.2842, 0.7242, 0.2648, 0.5379, 0.2838, 0.5373, 0.2785, 0.6026, 0.2652, 0.603, 0.2636, 0.473, 0.2871, 0.4724, 0.2838, 0.5373, 0.2648, 0.5379, 0.2314, 0.4736, 0.2475, 0.4733, 0.2636, 0.473, 0.2648, 0.5379, 0.2326, 0.5385, 0.2326, 0.5385, 0.2648, 0.5379, 0.2652, 0.603, 0.233, 0.6036, 0.4857, 0.7182, 0.5016, 0.7153, 0.5097, 0.774, 0.4834, 0.7788, 0.4737, 0.7205, 0.4857, 0.7182, 0.4834, 0.7788, 0.4674, 0.7818, 0.2895, 0.6619, 0.3171, 0.5811, 0.3361, 0.5807, 0.3179, 0.6614, 0.4599, 0.5904, 0.4758, 0.5875, 0.4887, 0.6514, 0.4728, 0.6543, 0.2871, 0.4724, 0.3013, 0.4718, 0.2951, 0.537, 0.2838, 0.5373, 0.2838, 0.5373, 0.2951, 0.537, 0.2888, 0.6022, 0.2785, 0.6026, 0.4916, 0.5846, 0.5104, 0.5814, 0.5295, 0.6441, 0.5045, 0.6485, 0.4758, 0.5875, 0.4916, 0.5846, 0.5045, 0.6485, 0.4887, 0.6514, 0.4887, 0.6514, 0.5045, 0.6485, 0.5174, 0.7124, 0.5016, 0.7153, 0.6458, 0.668, 0.678, 0.6684, 0.6779, 0.7335, 0.6457, 0.7331, 0.5421, 0.708, 0.5571, 0.7055, 0.559, 0.7713, 0.5332, 0.7699, 0.628, 0.7274, 0.6457, 0.7331, 0.6676, 0.8116, 0.6307, 0.7897, 0.6465, 0.538, 0.6578, 0.5382, 0.6787, 0.5384, 0.6783, 0.6033, 0.6461, 0.603, 0.6243, 0.5378, 0.6465, 0.538, 0.6461, 0.603, 0.6254, 0.6028, 0.6254, 0.6028, 0.6461, 0.603, 0.6458, 0.668, 0.6323, 0.668, 0.2377, 0.7465, 0.2424, 0.7641, 0.2352, 0.7642, 0.2348, 0.7465, 0.6782, 0.8209, 0.6782, 0.8425, 0.6886, 0.835, 0.6886, 0.8209, 0.3142, 0.7342, 0.3191, 0.7499, 0.2817, 0.7591, 0.2767, 0.7434, 0.2955, 0.7229, 0.3142, 0.7342, 0.2767, 0.7434, 0.2518, 0.7444, 0.2617, 0.7459, 0.2527, 0.7638, 0.2424, 0.7641, 0.2377, 0.7465, 0.3241, 0.7657, 0.3112, 0.7828, 0.2742, 0.7903, 0.2866, 0.7749, 0.3191, 0.7499, 0.3241, 0.7657, 0.2866, 0.7749, 0.2817, 0.7591, 0.3142, 0.8028, 0.3276, 0.8049, 0.3001, 0.8201, 0.2999, 0.8023, 0.3276, 0.8049, 0.3259, 0.8591, 0.2981, 0.8584, 0.3001, 0.8201, 0.2424, 0.7641, 0.2429, 0.8026, 0.235, 0.8028, 0.2352, 0.7642, 0.5174, 0.7124, 0.5421, 0.708, 0.5332, 0.7699, 0.5174, 0.7726, 0.5016, 0.7153, 0.5174, 0.7124, 0.5174, 0.7726, 0.5097, 0.774, 0.2955, 0.7229, 0.3215, 0.7195, 0.3385, 0.7272, 0.3142, 0.7342, 0.2652, 0.603, 0.2785, 0.6026, 0.2895, 0.6619, 0.2651, 0.6856, 0.233, 0.6036, 0.2652, 0.603, 0.2651, 0.6856, 0.233, 0.6876, 0.233, 0.6876, 0.2651, 0.6856, 0.2377, 0.7465, 0.2348, 0.7465, 0.6137, 0.791, 0.5919, 0.779, 0.5868, 0.7581, 0.6137, 0.7584, 0.6137, 0.7584, 0.5868, 0.7581, 0.5929, 0.7271, 0.6139, 0.7273, 0.6955, 0.06427, 0.6955, 0.04745, 0.7014, 0.04745, 0.7014, 0.06427, 0.6955, 0.04745, 0.6955, 0.02203, 0.7164, 0.02203, 0.7014, 0.04745, 0.6955, 0.1108, 0.6955, 0.08109, 0.7014, 0.08109, 0.7116, 0.1108, 0.6955, 0.08109, 0.6955, 0.06427, 0.7014, 0.06427, 0.7014, 0.08109, 0.2988, 0.4678, 0.2756, 0.4676, 0.2767, 0.4035, 0.2999, 0.4037, 0.2475, 0.4733, 0.2474, 0.4091, 0.2635, 0.4088, 0.2636, 0.473, 0.5773, 0.4674, 0.5671, 0.4033, 0.5918, 0.4036, 0.6065, 0.4677, 0.5027, 0.5818, 0.4865, 0.585, 0.482, 0.5206, 0.4958, 0.5179, 0.5608, 0.4673, 0.5531, 0.4033, 0.5671, 0.4033, 0.5773, 0.4674, 0.6243, 0.5378, 0.6245, 0.4739, 0.6467, 0.4741, 0.6465, 0.538, 0.5443, 0.4672, 0.5391, 0.4032, 0.5531, 0.4033, 0.5608, 0.4673, 0.3139, 0.4662, 0.2966, 0.4671, 0.3061, 0.4024, 0.3208, 0.4017, 0.4916, 0.5846, 0.4857, 0.5206, 0.5022, 0.5178, 0.5104, 0.5814, 0.6465, 0.538, 0.6467, 0.4741, 0.6581, 0.4742, 0.6578, 0.5382, 0.5192, 0.4672, 0.5179, 0.4032, 0.5391, 0.4032, 0.5443, 0.4672, 0.4599, 0.5904, 0.4589, 0.5255, 0.4723, 0.5231, 0.4758, 0.5875, 0.6467, 0.4741, 0.6542, 0.4041, 0.6625, 0.4042, 0.6581, 0.4742, 0.5531, 0.4033, 0.5525, 0.3331, 0.5633, 0.3331, 0.5671, 0.4033, 0.6245, 0.4739, 0.638, 0.404, 0.6542, 0.4041, 0.6467, 0.4741, 0.5391, 0.4032, 0.5416, 0.333, 0.5525, 0.3331, 0.5531, 0.4033, 0.2999, 0.4037, 0.2767, 0.4035, 0.2707, 0.3331, 0.2876, 0.3333, 0.4958, 0.5179, 0.482, 0.5206, 0.4694, 0.4514, 0.48, 0.4493, 0.5179, 0.4032, 0.5252, 0.333, 0.5416, 0.333, 0.5391, 0.4032, 0.4857, 0.5206, 0.4753, 0.4515, 0.4878, 0.4493, 0.5022, 0.5178, 0.4589, 0.5255, 0.4545, 0.4552, 0.4649, 0.4533, 0.4723, 0.5231, 0.5671, 0.4033, 0.5633, 0.3331, 0.5823, 0.3333, 0.5918, 0.4036, 0.3208, 0.4017, 0.3061, 0.4024, 0.3096, 0.3317, 0.3209, 0.3312, 0.2474, 0.4091, 0.2443, 0.3389, 0.2561, 0.3387, 0.2635, 0.4088, 0.6542, 0.4041, 0.6547, 0.3089, 0.6631, 0.3091, 0.6625, 0.4042, 0.5525, 0.3331, 0.5639, 0.238, 0.5731, 0.2382, 0.5633, 0.3331, 0.638, 0.404, 0.6385, 0.3089, 0.6547, 0.3089, 0.6542, 0.4041, 0.5416, 0.333, 0.5546, 0.2378, 0.5639, 0.238, 0.5525, 0.3331, 0.2876, 0.3333, 0.2707, 0.3331, 0.272, 0.2389, 0.2889, 0.2389, 0.48, 0.4493, 0.4694, 0.4514, 0.4405, 0.3604, 0.4495, 0.3584, 0.5252, 0.333, 0.5406, 0.2378, 0.5546, 0.2378, 0.5416, 0.333, 0.4753, 0.4515, 0.4468, 0.36, 0.4578, 0.3579, 0.4878, 0.4493, 0.4545, 0.4552, 0.4292, 0.3637, 0.438, 0.3618, 0.4649, 0.4533, 0.5633, 0.3331, 0.5731, 0.2382, 0.5894, 0.2388, 0.5823, 0.3333, 0.3209, 0.3312, 0.3096, 0.3317, 0.2966, 0.2379, 0.3063, 0.2372, 0.2443, 0.3389, 0.2429, 0.2445, 0.2547, 0.2446, 0.2561, 0.3387, 0.2417, 0.1658, 0.2409, 0.1373, 0.2526, 0.1371, 0.2535, 0.1656, 0.6553, 0.2176, 0.6553, 0.147, 0.6636, 0.147, 0.6636, 0.2176, 0.5733, 0.1598, 0.5432, 0.1309, 0.566, 0.131, 0.5812, 0.1598, 0.639, 0.2218, 0.639, 0.1591, 0.6553, 0.147, 0.6553, 0.2176, 0.5653, 0.1597, 0.5203, 0.1308, 0.5432, 0.1309, 0.5733, 0.1598, 0.29, 0.16, 0.273, 0.1598, 0.2733, 0.1312, 0.2904, 0.1313, 0.4244, 0.2835, 0.4166, 0.2851, 0.4407, 0.251, 0.4632, 0.2466, 0.5532, 0.1598, 0.4857, 0.1307, 0.5203, 0.1308, 0.5653, 0.1597, 0.6287, 0.2298, 0.6287, 0.1821, 0.639, 0.1591, 0.639, 0.2218, 0.408, 0.2874, 0.4178, 0.2565, 0.4397, 0.2525, 0.4157, 0.286, 0.5812, 0.1598, 0.566, 0.131, 0.6064, 0.1314, 0.5953, 0.16, 0.305, 0.1545, 0.2967, 0.1544, 0.2965, 0.1257, 0.3204, 0.1258, 0.3204, 0.1258, 0.2965, 0.1257, 0.2965, 0.1157, 0.3204, 0.1158, 0.2409, 0.1373, 0.2407, 0.1273, 0.2525, 0.1271, 0.2526, 0.1371, 0.4713, 0.09476, 0.481, 0.09584, 0.4801, 0.1042, 0.4703, 0.1032, 0.5432, 0.1309, 0.5432, 0.1209, 0.5661, 0.121, 0.566, 0.131, 0.4729, 0.0784, 0.4827, 0.07948, 0.481, 0.09584, 0.4713, 0.09476, 0.5203, 0.1308, 0.5204, 0.1207, 0.5432, 0.1209, 0.5432, 0.1309, 0.2904, 0.1313, 0.2733, 0.1312, 0.2735, 0.1212, 0.2905, 0.1213, 0.4632, 0.2466, 0.4407, 0.251, 0.4388, 0.2412, 0.4612, 0.2367, 0.4857, 0.1307, 0.4857, 0.1207, 0.5204, 0.1207, 0.5203, 0.1308, 0.5048, 0.04822, 0.511, 0.05585, 0.4917, 0.07149, 0.4855, 0.06386, 0.4178, 0.2565, 0.416, 0.2466, 0.4379, 0.2426, 0.4397, 0.2525, 0.566, 0.131, 0.5661, 0.121, 0.6065, 0.1213, 0.6064, 0.1314, 0.5696, 0.06509, 0.594, 0.07439, 0.6112, 0.09087, 0.6114, 0.1026, 0.5705, 0.111, 0.5473, 0.1114, 0.5241, 0.1119, 0.4887, 0.1017, 0.4886, 0.09344, 0.5004, 0.0769, 0.5231, 0.06606, 0.5463, 0.06558, 0.2988, 0.2388, 0.2889, 0.2389, 0.29, 0.16, 0.2999, 0.1601, 0.4468, 0.36, 0.4233, 0.2846, 0.4332, 0.283, 0.4578, 0.3579, 0.2889, 0.2389, 0.272, 0.2389, 0.273, 0.1598, 0.29, 0.16, 0.4292, 0.3637, 0.408, 0.2874, 0.4157, 0.286, 0.438, 0.3618, 0.4495, 0.3584, 0.4405, 0.3604, 0.4166, 0.2851, 0.4244, 0.2835, 0.6385, 0.3089, 0.6389, 0.2309, 0.6552, 0.2311, 0.6547, 0.3089, 0.5406, 0.2378, 0.5532, 0.1598, 0.5653, 0.1597, 0.5546, 0.2378, 0.6547, 0.3089, 0.6552, 0.2311, 0.6635, 0.2312, 0.6631, 0.3091, 0.5731, 0.2382, 0.5812, 0.1598, 0.5953, 0.16, 0.5894, 0.2388, 0.5546, 0.2378, 0.5653, 0.1597, 0.5733, 0.1598, 0.5639, 0.238, 0.2429, 0.2445, 0.2417, 0.1658, 0.2535, 0.1656, 0.2547, 0.2446, 0.5639, 0.238, 0.5733, 0.1598, 0.5812, 0.1598, 0.5731, 0.2382, 0.2981, 0.8584, 0.2975, 0.8771, 0.2823, 0.8769, 0.2827, 0.8582, 0.3259, 0.8591, 0.3276, 0.8779, 0.2975, 0.8771, 0.2981, 0.8584, 0.6781, 0.8553, 0.678, 0.9095, 0.6634, 0.9096, 0.6678, 0.8554, 0.3001, 0.8201, 0.2981, 0.8584, 0.2827, 0.8582, 0.284, 0.8198, 0.2527, 0.7638, 0.2549, 0.8023, 0.2429, 0.8026, 0.2424, 0.7641, 0.284, 0.8198, 0.2827, 0.8582, 0.2585, 0.8578, 0.2731, 0.8197, 0.2171, 0.8513, 0.2207, 0.8653, 0.2277, 0.853, 0.2273, 0.8445, 0.2975, 0.8771, 0.3038, 0.8912, 0.2894, 0.8987, 0.2823, 0.8769, 0.2549, 0.8023, 0.255, 0.8272, 0.2445, 0.8275, 0.2429, 0.8026, 0.2827, 0.8582, 0.2823, 0.8769, 0.2631, 0.8829, 0.2585, 0.8578, 0.678, 0.9095, 0.6781, 0.9283, 0.6678, 0.9284, 0.6634, 0.9096, 0.2429, 0.8026, 0.2445, 0.8275, 0.2355, 0.8276, 0.235, 0.8028, 0.2147, 0.8786, 0.2125, 0.8945, 0.2363, 0.9022, 0.2363, 0.8786, 0.2277, 0.853, 0.2207, 0.8653, 0.2363, 0.8653, 0.2363, 0.853, 0.2207, 0.8653, 0.2147, 0.8786, 0.2363, 0.8786, 0.2363, 0.8653, 0.2125, 0.8945, 0.2259, 0.9085, 0.2363, 0.9173, 0.2363, 0.9022, 0.2823, 0.8769, 0.2894, 0.8987, 0.2779, 0.8962, 0.2631, 0.8829, 0.6781, 0.9283, 0.6781, 0.937, 0.6679, 0.9371, 0.6678, 0.9284, 0.2445, 0.8275, 0.2446, 0.8364, 0.236, 0.8366, 0.2355, 0.8276, 0.3276, 0.8779, 0.3201, 0.8864, 0.3038, 0.8912, 0.2975, 0.8771, 0.5142, 0.7826, 0.5239, 0.8624, 0.5075, 0.866, 0.4874, 0.7884, 0.3191, 0.7499, 0.3462, 0.742, 0.3454, 0.7596, 0.3241, 0.7657, 0.3142, 0.7342, 0.3385, 0.7272, 0.3462, 0.742, 0.3191, 0.7499, 0.2895, 0.6619, 0.3179, 0.6614, 0.3138, 0.6926, 0.2869, 0.6931, 0.5929, 0.7271, 0.5784, 0.6468, 0.598, 0.647, 0.6139, 0.7273, 0.324, 0.7129, 0.3098, 0.7127, 0.3138, 0.6926, 0.3344, 0.6608, 0.3316, 0.6868, 0.3138, 0.6926, 0.3179, 0.6614, 0.3138, 0.6926, 0.3316, 0.6868, 0.324, 0.7129, 0.3449, 0.7164, 0.3476, 0.6905, 0.369, 0.6921, 0.3603, 0.7175, 0.3514, 0.6647, 0.3737, 0.6664, 0.369, 0.6921, 0.3476, 0.6905, 0.3737, 0.6664, 0.3895, 0.6679, 0.3859, 0.6987, 0.369, 0.6921, 0.3603, 0.7175, 0.369, 0.6921, 0.3859, 0.6987, 0.3777, 0.719, 0.3737, 0.6664, 0.3741, 0.5858, 0.3865, 0.5869, 0.3895, 0.6679, 0.3179, 0.6614, 0.3361, 0.5807, 0.3456, 0.5804, 0.3344, 0.6608, 0.5221, 0.7809, 0.5337, 0.8602, 0.5239, 0.8624, 0.5142, 0.7826, 0.4874, 0.7884, 0.5075, 0.866, 0.4965, 0.8682, 0.4691, 0.7925, 0.3514, 0.6647, 0.3579, 0.5845, 0.3741, 0.5858, 0.3737, 0.6664, 0.5239, 0.8624, 0.5449, 0.8966, 0.5286, 0.9002, 0.5075, 0.866, 0.5784, 0.6468, 0.571, 0.6086, 0.5906, 0.6088, 0.598, 0.647, 0.5337, 0.8602, 0.5547, 0.8944, 0.5449, 0.8966, 0.5239, 0.8624, 0.3741, 0.5858, 0.3882, 0.5487, 0.4006, 0.5498, 0.3865, 0.5869, 0.5075, 0.866, 0.5286, 0.9002, 0.5175, 0.9024, 0.4965, 0.8682, 0.3171, 0.5811, 0.3247, 0.5427, 0.3437, 0.5424, 0.3361, 0.5807, 0.3579, 0.5845, 0.372, 0.5474, 0.3882, 0.5487, 0.3741, 0.5858, 0.3361, 0.5807, 0.3437, 0.5424, 0.3532, 0.542, 0.3456, 0.5804, 0.3247, 0.5427, 0.3409, 0.493, 0.3555, 0.4927, 0.3437, 0.5424, 0.372, 0.5474, 0.3948, 0.4998, 0.4051, 0.5006, 0.3882, 0.5487, 0.3437, 0.5424, 0.3555, 0.4927, 0.3627, 0.4925, 0.3532, 0.542, 0.3882, 0.5487, 0.4051, 0.5006, 0.4134, 0.5014, 0.4006, 0.5498, 0.571, 0.6086, 0.5592, 0.5593, 0.5743, 0.5595, 0.5906, 0.6088, 0.5547, 0.8944, 0.5769, 0.9395, 0.5706, 0.941, 0.5449, 0.8966, 0.5286, 0.9002, 0.5602, 0.9432, 0.5531, 0.9447, 0.5175, 0.9024, 0.5449, 0.8966, 0.5706, 0.941, 0.5602, 0.9432, 0.5286, 0.9002, 0.3334, 0.493, 0.3271, 0.4639, 0.3401, 0.4639, 0.3409, 0.493, 0.5706, 0.941, 0.5983, 0.9647, 0.5801, 0.9687, 0.5602, 0.9432, 0.3409, 0.493, 0.3401, 0.4639, 0.3657, 0.4634, 0.3555, 0.4927, 0.3948, 0.4998, 0.4072, 0.4715, 0.4253, 0.4729, 0.4051, 0.5006, 0.3555, 0.4927, 0.3657, 0.4634, 0.3784, 0.463, 0.3627, 0.4925, 0.5425, 0.571, 0.5268, 0.5471, 0.5426, 0.5358, 0.5515, 0.5646, 0.5592, 0.5593, 0.5505, 0.5299, 0.5768, 0.5303, 0.5743, 0.5595, 0.5769, 0.9395, 0.6094, 0.9622, 0.5983, 0.9647, 0.5706, 0.941, 0.5505, 0.5299, 0.5552, 0.5102, 0.57, 0.5104, 0.5768, 0.5303, 0.6094, 0.9622, 0.6107, 0.9821, 0.6047, 0.9835, 0.5983, 0.9647, 0.3232, 0.4372, 0.3327, 0.4255, 0.3413, 0.4314, 0.3386, 0.4483, 0.5983, 0.9647, 0.6047, 0.9835, 0.595, 0.9856, 0.5801, 0.9687, 0.3401, 0.4639, 0.3457, 0.4437, 0.36, 0.4434, 0.3657, 0.4634, 0.4072, 0.4715, 0.4219, 0.4529, 0.4316, 0.4536, 0.4253, 0.4729, 0.3643, 0.4452, 0.3557, 0.4297, 0.3616, 0.422, 0.3746, 0.431, 0.5347, 0.5299, 0.5463, 0.5101, 0.5552, 0.5102, 0.5505, 0.5299, 0.3313, 0.4156, 0.3355, 0.4089, 0.3504, 0.4071, 0.3602, 0.412, 0.3616, 0.422, 0.3557, 0.4297, 0.3413, 0.4314, 0.3327, 0.4255])
me_cube_003.use_remesh_preserve_volume = False
me_cube_003.use_remesh_preserve_attributes = False
me_cube_003.use_mirror_vertex_groups = False
me_cube_003.update()
arm_armature_001 = bpy.data.armatures.new('Armature.001')  # bones are not reproduced

# ---- objects
ob_armature = bpy.data.objects.new('Armature', arm_armature_001)
ob_cube = bpy.data.objects.new('Cube', me_cube_003)

# ---- transforms, parenting, visibility, modifiers, constraints
ob_armature.location = (0.0, 0.0, 2.84)
ob_armature.lineart.crease_threshold = 0.0
ob_cube.parent = ob_armature
ob_cube.matrix_parent_inverse = Matrix(((1.0, 0.0, 0.0, -0.0), (0.0, 1.0, 0.0, -0.0), (0.0, 0.0, 1.0, -2.84), (0.0, 0.0, 0.0, 1.0)))
ob_cube.location = (0.0, 0.0, 3.749)
ob_cube.lineart.crease_threshold = 0.0
_vg = ob_cube.vertex_groups.new(name='Bone')
for _i, _w in zip([2, 4, 5, 7, 8, 10, 11, 13, 14, 15, 16, 19, 22, 23, 24, 25, 26, 27, 28, 29, 30, 31, 32, 33, 36, 41, 42, 43, 44, 45, 191, 193, 195, 198, 199, 201, 202, 203, 204, 206, 207, 209, 210, 211, 212, 215, 218, 219, 220, 221, 222, 223, 224, 225, 226, 227, 228, 230, 231, 232, 233, 234, 235, 240, 244, 245, 246, 247, 248, 249], [0.07391, 0.8108, 0.003409, 0.6222, 0.6907, 0.422, 0.02887, 0.2036, 0.0153, 0.1041, 0.06463, 0.1144, 0.6238, 0.6505, 0.7398, 0.2258, 0.05754, 0.8826, 0.7768, 0.04319, 0.3004, 0.1945, 0.1388, 0.2578, 0.05415, 0.1567, 0.0486, 0.02865, 0.07455, 0.04236, 0.07313, 0.3193, 0.8112, 0.622, 0.06896, 0.07718, 0.6371, 0.691, 0.9928, 0.4166, 0.02242, 0.2025, 0.01545, 0.1083, 0.07212, 0.1124, 0.06877, 0.1135, 0.6236, 0.4288, 0.1425, 0.6505, 0.7402, 0.2225, 0.06392, 0.8828, 0.9862, 0.7682, 0.05717, 0.2959, 0.1923, 0.138, 0.2569, 0.05958, 0.01342, 0.1554, 0.05319, 0.02998, 0.07868, 0.04622]): _vg.add([_i], _w, 'REPLACE')
_vg = ob_cube.vertex_groups.new(name='Bone.001')
for _i, _w in zip([1, 7, 8, 16, 19, 22, 23, 26, 29, 32, 36, 37, 40, 138, 190, 198, 202, 203, 212, 215, 220, 222, 223, 226, 229, 231, 234, 240, 241, 244], [0.005053, 0.08058, 0.01826, 0.08878, 0.3254, 0.09296, 0.05491, 0.05302, 0.01465, 0.4545, 0.07418, 0.389, 0.04813, 0.01167, 0.01953, 0.0808, 0.1034, 0.02027, 0.09766, 0.3242, 0.09305, 0.5026, 0.05555, 0.06063, 0.493, 0.03282, 0.4542, 0.08204, 0.3908, 0.084]): _vg.add([_i], _w, 'REPLACE')
_vg = ob_cube.vertex_groups.new(name='Bone.002')
for _i, _w in zip([3, 9, 16, 21, 34, 35, 37, 121, 138, 192, 194, 205, 212, 217, 229, 231, 237, 238, 241, 325], [0.06332, 0.007811, 0.08749, 0.1021, 0.3589, 0.007101, 0.3897, 0.02097, 0.03313, 0.05878, 0.003729, 0.008269, 0.09663, 0.09967, 0.4931, 0.009908, 0.3577, 0.005224, 0.3916, 0.02059]): _vg.add([_i], _w, 'REPLACE')
_vg = ob_cube.vertex_groups.new(name='Bone.003')
for _i, _w in zip([1, 3, 9, 18, 20, 21, 32, 34, 35, 37, 39, 118, 119, 120, 121, 122, 123, 124, 125, 126, 127, 128, 129, 130, 132, 134, 138, 190, 192, 194, 200, 205, 214, 216, 217, 222, 234, 236, 237, 238, 239, 241, 322, 323, 324, 325, 326, 327, 328, 329, 330, 331, 332, 333, 334, 336, 337, 338, 340, 342, 345], [0.1366, 0.1031, 0.9411, 0.01776, 0.6188, 0.27, 0.05006, 0.3371, 0.3253, 0.03501, 0.005048, 0.9071, 0.4382, 0.7212, 0.8285, 0.4773, 0.1053, 0.08395, 0.09073, 0.1051, 0.09369, 0.001491, 0.03813, 0.01154, 0.02475, 0.009813, 0.07303, 0.1273, 0.1115, 0.945, 0.6876, 0.9406, 0.01961, 0.6163, 0.264, 0.07575, 0.05236, 0.4353, 0.3368, 0.3214, 0.9246, 0.03906, 0.907, 0.4375, 0.7203, 0.8282, 0.4765, 0.08515, 0.1075, 0.1053, 0.08387, 0.09063, 0.105, 0.09356, 0.04132, 0.001485, 0.03809, 0.01148, 0.02465, 0.01708, 0.009791]): _vg.add([_i], _w, 'REPLACE')
_vg = ob_cube.vertex_groups.new(name='Bone.004')
for _i, _w in zip([1, 20, 21, 35, 118, 119, 120, 121, 122, 123, 124, 125, 126, 127, 128, 129, 130, 131, 132, 133, 134, 135, 136, 137, 190, 200, 216, 217, 236, 238, 239, 322, 323, 324, 325, 326, 327, 328, 329, 330, 331, 332, 333, 334, 335, 336, 337, 338, 339, 340, 341, 342, 343, 344, 345, 346, 347, 348, 349, 350], [0.01151, 0.1337, 0.05538, 0.1095, 0.06309, 0.4334, 0.1597, 0.08675, 0.4147, 0.8907, 0.8948, 0.8948, 0.8867, 0.8878, 0.9727, 0.9451, 0.9643, 0.9736, 0.9553, 0.9881, 0.963, 0.9886, 0.9921, 0.9763, 0.007452, 0.1189, 0.1331, 0.05393, 0.4625, 0.1083, 0.05417, 0.06306, 0.4333, 0.1595, 0.08665, 0.4144, 0.8938, 0.8886, 0.8907, 0.8948, 0.8948, 0.8867, 0.8878, 0.9431, 0.9739, 0.9726, 0.9451, 0.9643, 0.9736, 0.9553, 0.9966, 0.9582, 0.9899, 0.9881, 0.963, 0.9792, 0.9985, 0.9886, 0.9921, 0.9762]): _vg.add([_i], _w, 'REPLACE')
_vg = ob_cube.vertex_groups.new(name='Bone.005')
for _i, _w in zip([1, 3, 6, 7, 12, 16, 18, 19, 20, 21, 23, 26, 29, 32, 34, 35, 36, 37, 38, 39, 40, 119, 120, 121, 122, 138, 139, 140, 141, 144, 145, 146, 147, 148, 200, 216, 222, 236, 323], [0.716, 0.7403, 0.9131, 0.002255, 0.8872, 0.1282, 0.8442, 0.1752, 0.1715, 0.5531, 0.0002452, 0.06031, 0.03682, 0.09581, 0.2607, 0.4969, 0.08306, 0.003918, 0.4917, 0.6466, 0.6506, 0.07481, 0.09081, 0.04115, 0.08625, 0.53, 0.5035, 0.03476, 0.5165, 0.01101, 0.1757, 0.2088, 0.06851, 0.07899, 0.07825, 0.02512, 0.04047, 0.0357, 0.01653]): _vg.add([_i], _w, 'REPLACE')
_vg = ob_cube.vertex_groups.new(name='Bone.006')
for _i, _w in zip([1, 3, 4, 6, 7, 8, 12, 16, 18, 19, 22, 23, 24, 26, 27, 29, 32, 36, 37, 38, 39, 40, 138, 139, 140, 141, 142, 143, 144, 145, 146, 147, 148, 149, 150, 151, 152, 153, 154, 155, 157, 202, 222, 234], [0.06245, 0.07545, 0.09485, 0.05401, 0.07384, 0.1187, 0.07263, 0.6685, 0.09274, 0.3259, 0.05313, 0.1044, 0.1183, 0.7775, 0.06403, 0.8436, 0.1569, 0.7435, 0.1334, 0.5059, 0.2981, 0.2422, 0.2984, 0.4858, 0.8979, 0.4793, 0.961, 0.9635, 0.91, 0.8012, 0.7489, 0.9234, 0.9109, 0.5178, 0.1784, 0.6807, 0.06602, 0.4329, 0.02497, 0.1267, 0.02179, 0.006092, 0.06593, 0.008049]): _vg.add([_i], _w, 'REPLACE')
_vg = ob_cube.vertex_groups.new(name='Bone.007')
for _i, _w in zip([26, 36, 144, 149, 150, 151, 152, 153, 154, 155, 156, 157, 158, 159, 160, 161, 162, 163, 164, 165, 166, 167, 168, 169, 170, 171, 172, 173, 175, 177, 179], [0.01837, 0.002694, 0.006169, 0.477, 0.8171, 0.3151, 0.9307, 0.5689, 0.9616, 0.8746, 0.9754, 0.9665, 0.99, 0.9749, 0.9871, 0.9813, 0.9723, 0.9978, 0.9703, 0.9687, 0.7633, 0.9514, 0.2192, 0.8789, 0.2769, 0.7031, 0.116, 0.07914, 0.08004, 0.1262, 0.06882]): _vg.add([_i], _w, 'REPLACE')
_vg = ob_cube.vertex_groups.new(name='Bone.008')
for _i, _w in zip([162, 164, 165, 166, 167, 168, 169, 170, 171, 172, 173, 174, 175, 176, 177, 178, 179, 180, 181, 182, 183, 184, 185, 186, 187, 188], [0.007211, 0.007841, 0.01161, 0.2367, 0.04682, 0.7808, 0.1208, 0.7234, 0.2975, 0.8841, 0.9208, 0.9773, 0.92, 0.9856, 0.8738, 1.007, 0.9313, 0.9956, 0.9931, 0.9955, 0.994, 0.9966, 0.9868, 0.9989, 0.99, 0.9978]): _vg.add([_i], _w, 'REPLACE')
_vg = ob_cube.vertex_groups.new(name='Bone.012')
for _i, _w in zip([20, 119, 190, 192, 197, 198, 200, 203, 208, 212, 214, 215, 216, 217, 220, 222, 223, 224, 226, 231, 234, 236, 237, 238, 240, 242, 243, 244, 323, 324, 325, 326, 351, 352, 353, 354, 357, 358, 359, 360, 361], [0.02674, 0.0177, 0.7282, 0.7241, 0.9199, 0.02659, 0.0795, 0.02918, 0.8991, 0.09955, 0.8454, 0.2253, 0.174, 0.5637, 0.01088, 0.05551, 0.03582, 0.009131, 0.3016, 0.09204, 0.1201, 0.03708, 0.2606, 0.5052, 0.222, 0.4931, 0.6518, 0.6202, 0.07596, 0.09236, 0.04192, 0.08768, 0.607, 0.504, 0.02758, 0.518, 0.05819, 0.1672, 0.2224, 0.05686, 0.07029]): _vg.add([_i], _w, 'REPLACE')
_vg = ob_cube.vertex_groups.new(name='Bone.013')
for _i, _w in zip([190, 192, 195, 197, 198, 203, 208, 212, 214, 215, 220, 222, 223, 224, 226, 227, 231, 234, 240, 241, 242, 243, 244, 351, 352, 353, 354, 355, 356, 357, 358, 359, 360, 361, 362, 363, 364, 365, 366, 367, 368, 369, 370, 372], [0.0523, 0.0827, 0.08596, 0.05156, 0.06101, 0.0962, 0.07466, 0.6614, 0.09219, 0.2753, 0.03821, 0.05564, 0.08526, 0.1008, 0.5316, 0.06071, 0.7686, 0.1324, 0.5952, 0.1321, 0.5055, 0.3002, 0.2363, 0.3319, 0.4867, 0.8949, 0.4805, 0.9644, 0.9697, 0.8825, 0.8044, 0.7484, 0.9363, 0.9229, 0.5347, 0.6543, 0.7646, 0.2212, 0.4357, 0.01002, 0.1097, 0.02925, 0.04245, 0.05019]): _vg.add([_i], _w, 'REPLACE')
_vg = ob_cube.vertex_groups.new(name='Bone.014')
for _i, _w in zip([362, 363, 364, 365, 366, 367, 368, 369, 370, 371, 372, 373, 374, 375, 376, 377, 378, 379, 380, 381, 382, 383, 384, 385, 386, 387, 388, 390, 392], [0.4585, 0.3343, 0.2276, 0.7717, 0.5657, 0.9693, 0.8915, 0.9586, 0.9555, 0.9727, 0.9485, 0.9762, 0.9815, 0.9771, 1.002, 0.9708, 0.964, 0.7168, 0.9221, 0.2325, 0.9068, 0.2493, 0.7369, 0.09673, 0.09086, 0.009679, 0.09155, 0.1152, 0.06152]): _vg.add([_i], _w, 'REPLACE')
_vg = ob_cube.vertex_groups.new(name='Bone.015')
for _i, _w in zip([377, 378, 379, 380, 381, 382, 383, 384, 385, 386, 387, 388, 389, 390, 391, 392, 393, 394, 395, 396, 397, 398, 399, 400, 401], [0.004011, 0.02024, 0.2829, 0.07716, 0.7674, 0.09305, 0.7509, 0.2638, 0.9033, 0.9091, 0.9702, 0.9084, 0.9827, 0.8848, 1.015, 0.9386, 0.9983, 0.9904, 0.993, 0.9901, 0.9954, 0.9907, 1.001, 0.9935, 0.9985]): _vg.add([_i], _w, 'REPLACE')
_vg = ob_cube.vertex_groups.new(name='Bone.009')
for _i, _w in zip([0, 2, 4, 5, 7, 8, 10, 11, 13, 14, 15, 17, 22, 23, 24, 25, 27, 28, 30, 31, 33, 41, 42, 43, 44, 45, 46, 47, 48, 49, 50, 51, 52, 53, 54, 55, 56, 57, 58, 59, 60, 61, 62, 63, 64, 65, 66, 67, 68, 69, 106, 108, 109, 110, 111, 112, 114, 115, 189, 191, 193, 198, 199, 201, 202, 209, 210, 211, 218, 219, 220, 221, 233, 235, 245, 246, 247, 248, 249], [0.9407, 0.8942, 0.05716, 0.9611, 0.1424, 0.1171, 0.5504, 0.9455, 0.7015, 0.8706, 0.8293, 0.9611, 0.1281, 0.135, 0.09192, 0.7302, 0.001966, 0.2059, 0.666, 0.7469, 0.5884, 0.7038, 0.709, 0.7949, 0.6952, 0.6798, 0.988, 0.9702, 0.9821, 0.9782, 0.9853, 0.9727, 0.9847, 0.975, 0.9852, 0.9831, 0.9847, 0.983, 0.977, 0.935, 0.9673, 0.9512, 0.9784, 0.9507, 0.9685, 0.9611, 0.9785, 0.9796, 0.975, 0.979, 0.04306, 0.001614, 0.05617, 0.05022, 0.02565, 0.03442, 0.001049, 0.003205, 0.01154, 0.00883, 0.3431, 0.01015, 0.4685, 0.4796, 0.0797, 0.05632, 0.09274, 0.0683, 0.4784, 0.4592, 0.04027, 0.2623, 0.00134, 0.1129, 0.1447, 0.2781, 0.1618, 0.2617, 0.2986]): _vg.add([_i], _w, 'REPLACE')
_vg = ob_cube.vertex_groups.new(name='Bone.010')
for _i, _w in zip([59, 60, 61, 63, 64, 65, 70, 71, 72, 73, 74, 75, 76, 77, 78, 79, 80, 81, 82, 83, 84, 85, 87, 88, 89, 90, 92, 93, 94, 95, 96, 97, 99, 100, 101, 102, 104, 105, 106, 107, 108, 109, 110, 111, 112, 113, 114, 115, 116, 117], [0.06148, 0.01258, 0.04277, 0.04402, 0.0104, 0.02473, 0.702, 0.8365, 0.7679, 0.8218, 0.294, 0.9105, 0.6936, 0.921, 0.8321, 0.2996, 0.8941, 0.7214, 0.009094, 0.6073, 0.3346, 0.5946, 0.5733, 0.1945, 0.5457, 0.1477, 0.2502, 0.02307, 0.02425, 0.5447, 0.3091, 0.4764, 0.5333, 0.1821, 0.5002, 0.1669, 0.2701, 0.07132, 0.934, 0.9626, 0.9631, 0.9135, 0.9269, 0.949, 0.9406, 0.97, 0.9604, 0.9659, 0.9739, 0.9744]): _vg.add([_i], _w, 'REPLACE')
_vg = ob_cube.vertex_groups.new(name='Bone.011')
for _i, _w in zip([70, 71, 72, 73, 74, 75, 76, 77, 78, 79, 80, 81, 82, 83, 84, 85, 86, 87, 88, 89, 90, 91, 92, 93, 94, 95, 96, 97, 98, 99, 100, 101, 102, 103, 104, 105, 109], [0.2965, 0.1596, 0.229, 0.1749, 0.7051, 0.08762, 0.3038, 0.07783, 0.1672, 0.6996, 0.1051, 0.2779, 0.9704, 0.3912, 0.6646, 0.4043, 1.01, 0.4261, 0.805, 0.4539, 0.8521, 1.011, 0.7496, 0.9633, 0.9628, 0.4543, 0.6902, 0.5226, 1.004, 0.4661, 0.8175, 0.4993, 0.8329, 1.02, 0.7296, 0.9286, 0.01038]): _vg.add([_i], _w, 'REPLACE')
_vg = ob_cube.vertex_groups.new(name='Bone.016')
for _i, _w in zip([0, 2, 7, 13, 14, 15, 22, 31, 33, 41, 42, 43, 44, 45, 189, 191, 193, 195, 196, 198, 199, 201, 202, 203, 206, 207, 209, 210, 211, 213, 218, 219, 220, 221, 223, 224, 225, 227, 230, 232, 233, 235, 245, 246, 247, 248, 249, 250, 251, 252, 253, 254, 255, 256, 257, 258, 259, 260, 261, 262, 263, 264, 265, 266, 267, 268, 269, 270, 271, 272, 273, 310, 311, 313, 314, 315, 316, 317, 318, 319], [0.0136, 0.007533, 0.009649, 0.05506, 0.09216, 0.06495, 0.0397, 0.0004522, 0.11, 0.1385, 0.2409, 0.1611, 0.2296, 0.2723, 0.9435, 0.8947, 0.3367, 0.05777, 0.9662, 0.1425, 0.456, 0.4423, 0.07975, 0.1177, 0.5553, 0.9499, 0.7014, 0.8701, 0.8218, 0.9657, 0.4509, 0.4267, 0.1279, 0.2644, 0.1354, 0.09258, 0.7334, 0.002869, 0.2127, 0.6703, 0.7489, 0.5863, 0.6988, 0.6678, 0.7936, 0.659, 0.6515, 0.9901, 0.9734, 0.9893, 0.9834, 0.9853, 0.9733, 0.9896, 0.9729, 0.9809, 0.9822, 0.9802, 0.9796, 0.9791, 0.9381, 0.9734, 0.9562, 0.9777, 0.9517, 0.9738, 0.9591, 0.974, 0.9779, 0.9706, 0.9753, 0.03074, 0.0003104, 0.0528, 0.03988, 0.02331, 0.02295, 0.0001933, 0.005759, 0.006509]): _vg.add([_i], _w, 'REPLACE')
_vg = ob_cube.vertex_groups.new(name='Bone.017')
for _i, _w in zip([263, 264, 265, 267, 268, 269, 270, 272, 274, 275, 276, 277, 278, 279, 280, 281, 282, 283, 284, 285, 287, 288, 289, 291, 292, 293, 294, 296, 297, 299, 300, 301, 303, 304, 305, 306, 308, 309, 310, 311, 312, 313, 314, 315, 316, 317, 318, 319, 320, 321], [0.05876, 0.001196, 0.03375, 0.04218, 0.0006113, 0.02824, 2.973e-06, 0.006607, 0.7252, 0.8428, 0.7799, 0.8369, 0.3237, 0.9119, 0.6952, 0.9116, 0.8091, 0.3221, 0.8738, 0.7021, 0.6189, 0.3254, 0.6147, 0.5839, 0.1832, 0.5599, 0.147, 0.2606, 0.03244, 0.5594, 0.3174, 0.4904, 0.5539, 0.1746, 0.5333, 0.1285, 0.2629, 0.06183, 0.9431, 0.9612, 0.9676, 0.918, 0.9347, 0.9505, 0.9491, 0.9645, 0.9575, 0.9635, 0.968, 0.9691]): _vg.add([_i], _w, 'REPLACE')
_vg = ob_cube.vertex_groups.new(name='Bone.018')
for _i, _w in zip([274, 275, 276, 277, 278, 279, 280, 281, 282, 283, 284, 285, 286, 287, 288, 289, 290, 291, 292, 293, 294, 295, 296, 297, 298, 299, 300, 301, 302, 303, 304, 305, 306, 307, 308, 309, 313], [0.2736, 0.1538, 0.2176, 0.1604, 0.6753, 0.08637, 0.3028, 0.0872, 0.1899, 0.6769, 0.1253, 0.2969, 0.9817, 0.3799, 0.674, 0.3844, 1.014, 0.4155, 0.8165, 0.4397, 0.8528, 1.011, 0.7392, 0.9586, 0.9837, 0.4397, 0.682, 0.5089, 1.002, 0.4455, 0.8251, 0.4663, 0.8713, 1.005, 0.7368, 0.938, 0.008131]): _vg.add([_i], _w, 'REPLACE')
_m = ob_cube.modifiers.new('Armature', 'ARMATURE')
_m.object = ob_armature

# ---- collection membership
col_collection_1.objects.link(ob_armature)
col_collection_1.objects.link(ob_cube)

# ---- scene / render settings (as saved in the file)
scene.frame_start = 1; scene.frame_end = 250; scene.frame_set(1)
scene.render.engine = 'BLENDER_EEVEE_NEXT'
scene.render.resolution_percentage = 50
scene.render.dither_intensity = 0.0
scene.cycles.use_denoising = False
scene.cycles.samples = 128
scene.cycles.sampling_pattern = 'TABULATED_SOBOL'
scene.cycles.light_sampling_threshold = 0.0
scene.cycles.use_adaptive_sampling = False
scene.cycles.use_light_tree = False
scene.cycles.blur_glossy = 0.0
scene.cycles.sample_clamp_indirect = 0.0
scene.view_settings.view_transform = 'Standard'
bpy.context.view_layer.update()

# ---- added for rendering (the .blend has no active camera and no usable light): camera, sun
cam_auto = bpy.data.cameras.new('AutoCamera')
cam_auto.lens = 50.0
cam_auto.sensor_width = 36.0
cam_auto.clip_end = 1000.0
ob_auto_camera = bpy.data.objects.new('AutoCamera', cam_auto)
scene.collection.objects.link(ob_auto_camera)
ob_auto_camera.location = (21.6384, -26.1619, 17.2407)
ob_auto_camera.rotation_euler = (1.09748, -7.21219e-08, 0.694738)
scene.camera = ob_auto_camera
light_auto_sun = bpy.data.lights.new('AutoSun', 'SUN')
light_auto_sun.energy = 3.0
light_auto_sun.angle = 0.0523599
ob_auto_sun = bpy.data.objects.new('AutoSun', light_auto_sun)
scene.collection.objects.link(ob_auto_sun)
ob_auto_sun.rotation_euler = (0.872665, 0.174533, 0.523599)
bpy.context.view_layer.update()
